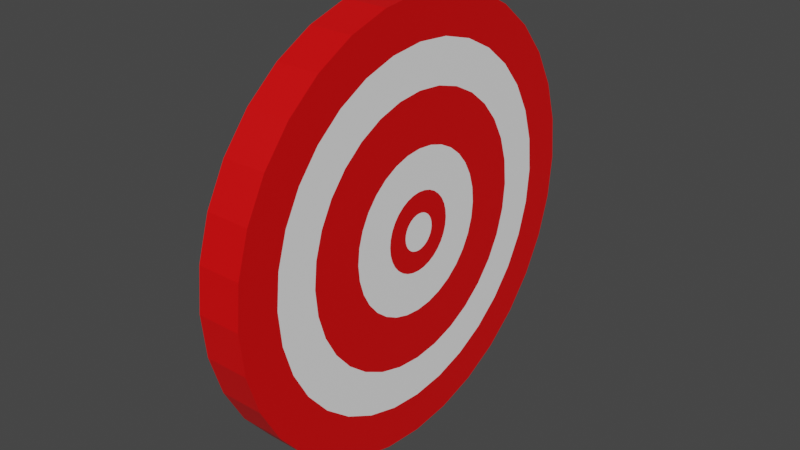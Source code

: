 # Source: Target.blend  (saved by Blender 3.4.6; exported with 4.5.12 LTS)
import bpy
from mathutils import Matrix  # noqa: F401  (used for matrix-valued properties, if any)

bpy.ops.wm.read_factory_settings(use_empty=True)
scene = bpy.context.scene
scene.name = 'Scene'

# ---- collections
col_collection = bpy.data.collections.new('Collection'); scene.collection.children.link(col_collection)

# ---- materials (node trees are filled in below, after node groups)
mat_material_001 = bpy.data.materials.new('Material.001')
mat_material_001.use_transparent_shadow = False
mat_material_002 = bpy.data.materials.new('Material.002')
mat_material_002.use_transparent_shadow = False

# ---- material node trees
mat_material_001.use_nodes = True; mat_material_001.node_tree.nodes.clear()
_N = mat_material_001.node_tree.nodes; _L = mat_material_001.node_tree.links
n0 = _N.new('ShaderNodeBsdfPrincipled'); n0.name = 'Principled BSDF'; n0.location = (10, 300)
n0.distribution = 'GGX'
n0.subsurface_method = 'RANDOM_WALK_SKIN'
n0.inputs[0].default_value = (0.8, 0.0, 0.000788, 1.0)
n0.inputs[3].default_value = 1.45
n0.inputs[27].default_value = (0.0, 0.0, 0.0, 1.0)
n0.inputs[28].default_value = 1.0
n1 = _N.new('ShaderNodeOutputMaterial'); n1.name = 'Material Output'; n1.location = (300, 300)
_L.new(n0.outputs[0], n1.inputs[0])
n1.is_active_output = True
mat_material_002.use_nodes = True; mat_material_002.node_tree.nodes.clear()
_N = mat_material_002.node_tree.nodes; _L = mat_material_002.node_tree.links
n0 = _N.new('ShaderNodeBsdfPrincipled'); n0.name = 'Principled BSDF'; n0.location = (10, 300)
n0.distribution = 'GGX'
n0.subsurface_method = 'RANDOM_WALK_SKIN'
n0.inputs[0].default_value = (1.0, 1.0, 1.0, 1.0)
n0.inputs[3].default_value = 1.45
n0.inputs[27].default_value = (0.0, 0.0, 0.0, 1.0)
n0.inputs[28].default_value = 1.0
n1 = _N.new('ShaderNodeOutputMaterial'); n1.name = 'Material Output'; n1.location = (300, 300)
_L.new(n0.outputs[0], n1.inputs[0])
n1.is_active_output = True

# ---- world
world_world = bpy.data.worlds.new('World'); scene.world = world_world
world_world.use_nodes = True; world_world.node_tree.nodes.clear()
_N = world_world.node_tree.nodes; _L = world_world.node_tree.links
n0 = _N.new('ShaderNodeOutputWorld'); n0.name = 'World Output'; n0.location = (300, 300)
n1 = _N.new('ShaderNodeBackground'); n1.name = 'Background'; n1.location = (10, 300)
n1.inputs[0].default_value = (0.05088, 0.05088, 0.05088, 1.0)
_L.new(n1.outputs[0], n0.inputs[0])
n0.is_active_output = True
world_world.color = (0.05088, 0.05088, 0.05088)
world_world.use_sun_shadow = False
world_world.sun_shadow_jitter_overblur = 0.0

# ---- meshes
me_cylinder = bpy.data.meshes.new('Cylinder')
me_cylinder.from_pydata([(0.0, 1.0, -1.0), (-1.161e-07, 0.08451, 1.0), (0.1951, 0.9808, -1.0), (0.01649, 0.08289, 1.0), (0.3827, 0.9239, -1.0), (0.03234, 0.07808, 1.0), (0.5556, 0.8315, -1.0), (0.04695, 0.07027, 1.0), (0.7071, 0.7071, -1.0), (0.05976, 0.05976, 1.0), (0.8315, 0.5556, -1.0), (0.07027, 0.04695, 1.0), (0.9239, 0.3827, -1.0), (0.07808, 0.03234, 1.0), (0.9808, 0.1951, -1.0), (0.08289, 0.01649, 1.0), (1.0, 0.0, -1.0), (0.08451, 9.66e-08, 1.0), (0.9808, -0.1951, -1.0), (0.08289, -0.01649, 1.0), (0.9239, -0.3827, -1.0), (0.07808, -0.03234, 1.0), (0.8315, -0.5556, -1.0), (0.07027, -0.04695, 1.0), (0.7071, -0.7071, -1.0), (0.05976, -0.05976, 1.0), (0.5556, -0.8315, -1.0), (0.04695, -0.07027, 1.0), (0.3827, -0.9239, -1.0), (0.03234, -0.07808, 1.0), (0.1951, -0.9808, -1.0), (0.01649, -0.08289, 1.0), (0.0, -1.0, -1.0), (9.66e-08, -0.08451, 1.0), (-0.1951, -0.9808, -1.0), (-0.01649, -0.08289, 1.0), (-0.3827, -0.9239, -1.0), (-0.03234, -0.07808, 1.0), (-0.5556, -0.8315, -1.0), (-0.04695, -0.07027, 1.0), (-0.7071, -0.7071, -1.0), (-0.05976, -0.05976, 1.0), (-0.8315, -0.5556, -1.0), (-0.07027, -0.04695, 1.0), (-0.9239, -0.3827, -1.0), (-0.07808, -0.03234, 1.0), (-0.9808, -0.1951, -1.0), (-0.08289, -0.01649, 1.0), (-1.0, 0.0, -1.0), (-0.08451, -9.66e-08, 1.0), (-0.9808, 0.1951, -1.0), (-0.08289, 0.01649, 1.0), (-0.9239, 0.3827, -1.0), (-0.07808, 0.03234, 1.0), (-0.8315, 0.5556, -1.0), (-0.07027, 0.04695, 1.0), (-0.7071, 0.7071, -1.0), (-0.05976, 0.05976, 1.0), (-0.5556, 0.8315, -1.0), (-0.04695, 0.07027, 1.0), (-0.3827, 0.9239, -1.0), (-0.03234, 0.07808, 1.0), (-0.1951, 0.9808, -1.0), (-0.01649, 0.08289, 1.0), (0.1951, 0.9808, 1.0), (0.0, 1.0, 1.0), (0.3827, 0.9239, 1.0), (0.5556, 0.8315, 1.0), (0.7071, 0.7071, 1.0), (0.8315, 0.5556, 1.0), (0.9239, 0.3827, 1.0), (0.9808, 0.1951, 1.0), (1.0, 0.0, 1.0), (0.9808, -0.1951, 1.0), (0.9239, -0.3827, 1.0), (0.8315, -0.5556, 1.0), (0.7071, -0.7071, 1.0), (0.5556, -0.8315, 1.0), (0.3827, -0.9239, 1.0), (0.1951, -0.9808, 1.0), (0.0, -1.0, 1.0), (-0.1951, -0.9808, 1.0), (-0.3827, -0.9239, 1.0), (-0.5556, -0.8315, 1.0), (-0.7071, -0.7071, 1.0), (-0.8315, -0.5556, 1.0), (-0.9239, -0.3827, 1.0), (-0.9808, -0.1951, 1.0), (-1.0, 0.0, 1.0), (-0.9808, 0.1951, 1.0), (-0.9239, 0.3827, 1.0), (-0.8315, 0.5556, 1.0), (-0.7071, 0.7071, 1.0), (-0.5556, 0.8315, 1.0), (-0.3827, 0.9239, 1.0), (-0.1951, 0.9808, 1.0), (0.1576, 0.7922, 1.0), (0.0, 0.8077, 1.0), (0.3091, 0.7462, 1.0), (0.4487, 0.6716, 1.0), (0.5711, 0.5711, 1.0), (0.6716, 0.4487, 1.0), (0.7462, 0.3091, 1.0), (0.7922, 0.1576, 1.0), (0.8077, 0.0, 1.0), (0.7922, -0.1576, 1.0), (0.7462, -0.3091, 1.0), (0.6716, -0.4487, 1.0), (0.5711, -0.5711, 1.0), (0.4487, -0.6716, 1.0), (0.3091, -0.7462, 1.0), (0.1576, -0.7922, 1.0), (0.0, -0.8077, 1.0), (-0.1576, -0.7922, 1.0), (-0.3091, -0.7462, 1.0), (-0.4487, -0.6716, 1.0), (-0.5711, -0.5711, 1.0), (-0.6716, -0.4487, 1.0), (-0.7462, -0.3091, 1.0), (-0.7922, -0.1576, 1.0), (-0.8077, 0.0, 1.0), (-0.7922, 0.1576, 1.0), (-0.7462, 0.3091, 1.0), (-0.6716, 0.4487, 1.0), (-0.5711, 0.5711, 1.0), (-0.4487, 0.6716, 1.0), (-0.3091, 0.7462, 1.0), (-0.1576, 0.7922, 1.0), (0.1195, 0.6006, 1.0), (0.0, 0.6124, 1.0), (0.2343, 0.5658, 1.0), (0.3402, 0.5092, 1.0), (0.433, 0.433, 1.0), (0.5092, 0.3402, 1.0), (0.5658, 0.2343, 1.0), (0.6006, 0.1195, 1.0), (0.6124, 0.0, 1.0), (0.6006, -0.1195, 1.0), (0.5658, -0.2343, 1.0), (0.5092, -0.3402, 1.0), (0.433, -0.433, 1.0), (0.3402, -0.5092, 1.0), (0.2343, -0.5658, 1.0), (0.1195, -0.6006, 1.0), (0.0, -0.6124, 1.0), (-0.1195, -0.6006, 1.0), (-0.2343, -0.5658, 1.0), (-0.3402, -0.5092, 1.0), (-0.433, -0.433, 1.0), (-0.5092, -0.3402, 1.0), (-0.5658, -0.2343, 1.0), (-0.6006, -0.1195, 1.0), (-0.6124, 0.0, 1.0), (-0.6006, 0.1195, 1.0), (-0.5658, 0.2343, 1.0), (-0.5092, 0.3402, 1.0), (-0.433, 0.433, 1.0), (-0.3402, 0.5092, 1.0), (-0.2343, 0.5658, 1.0), (-0.1195, 0.6006, 1.0), (0.07236, 0.3638, 1.0), (1.808e-09, 0.3709, 1.0), (0.1419, 0.3427, 1.0), (0.2061, 0.3084, 1.0), (0.2623, 0.2623, 1.0), (0.3084, 0.2061, 1.0), (0.3427, 0.1419, 1.0), (0.3638, 0.07236, 1.0), (0.3709, -1.808e-09, 1.0), (0.3638, -0.07236, 1.0), (0.3427, -0.1419, 1.0), (0.3084, -0.2061, 1.0), (0.2623, -0.2623, 1.0), (0.2061, -0.3084, 1.0), (0.1419, -0.3427, 1.0), (0.07236, -0.3638, 1.0), (-1.808e-09, -0.3709, 1.0), (-0.07236, -0.3638, 1.0), (-0.1419, -0.3427, 1.0), (-0.2061, -0.3084, 1.0), (-0.2623, -0.2623, 1.0), (-0.3084, -0.2061, 1.0), (-0.3427, -0.1419, 1.0), (-0.3638, -0.07236, 1.0), (-0.3709, 1.808e-09, 1.0), (-0.3638, 0.07236, 1.0), (-0.3427, 0.1419, 1.0), (-0.3084, 0.2061, 1.0), (-0.2623, 0.2623, 1.0), (-0.2061, 0.3084, 1.0), (-0.1419, 0.3427, 1.0), (-0.07236, 0.3638, 1.0), (0.03536, 0.1777, 1.0), (-7.559e-08, 0.1812, 1.0), (0.06935, 0.1674, 1.0), (0.1007, 0.1507, 1.0), (0.1281, 0.1281, 1.0), (0.1507, 0.1007, 1.0), (0.1674, 0.06935, 1.0), (0.1777, 0.03536, 1.0), (0.1812, 7.488e-08, 1.0), (0.1777, -0.03536, 1.0), (0.1674, -0.06935, 1.0), (0.1507, -0.1007, 1.0), (0.1281, -0.1281, 1.0), (0.1007, -0.1507, 1.0), (0.06935, -0.1674, 1.0), (0.03536, -0.1777, 1.0), (7.488e-08, -0.1812, 1.0), (-0.03536, -0.1777, 1.0), (-0.06935, -0.1674, 1.0), (-0.1007, -0.1507, 1.0), (-0.1281, -0.1281, 1.0), (-0.1507, -0.1007, 1.0), (-0.1674, -0.06935, 1.0), (-0.1777, -0.03536, 1.0), (-0.1812, -7.488e-08, 1.0), (-0.1777, 0.03536, 1.0), (-0.1674, 0.06935, 1.0), (-0.1507, 0.1007, 1.0), (-0.1281, 0.1281, 1.0), (-0.1007, 0.1507, 1.0), (-0.06935, 0.1674, 1.0), (-0.03536, 0.1777, 1.0)], [], [(0, 65, 64, 2), (2, 64, 66, 4), (4, 66, 67, 6), (6, 67, 68, 8), (8, 68, 69, 10), (10, 69, 70, 12), (12, 70, 71, 14), (14, 71, 72, 16), (16, 72, 73, 18), (18, 73, 74, 20), (20, 74, 75, 22), (22, 75, 76, 24), (24, 76, 77, 26), (26, 77, 78, 28), (28, 78, 79, 30), (30, 79, 80, 32), (32, 80, 81, 34), (34, 81, 82, 36), (36, 82, 83, 38), (38, 83, 84, 40), (40, 84, 85, 42), (42, 85, 86, 44), (44, 86, 87, 46), (46, 87, 88, 48), (48, 88, 89, 50), (50, 89, 90, 52), (52, 90, 91, 54), (54, 91, 92, 56), (56, 92, 93, 58), (58, 93, 94, 60), (3, 1, 63, 61, 59, 57, 55, 53, 51, 49, 47, 45, 43, 41, 39, 37, 35, 33, 31, 29, 27, 25, 23, 21, 19, 17, 15, 13, 11, 9, 7, 5), (60, 94, 95, 62), (62, 95, 65, 0), (0, 2, 4, 6, 8, 10, 12, 14, 16, 18, 20, 22, 24, 26, 28, 30, 32, 34, 36, 38, 40, 42, 44, 46, 48, 50, 52, 54, 56, 58, 60, 62), (97, 96, 64, 65), (96, 98, 66, 64), (98, 99, 67, 66), (99, 100, 68, 67), (100, 101, 69, 68), (101, 102, 70, 69), (102, 103, 71, 70), (103, 104, 72, 71), (104, 105, 73, 72), (105, 106, 74, 73), (106, 107, 75, 74), (107, 108, 76, 75), (108, 109, 77, 76), (109, 110, 78, 77), (110, 111, 79, 78), (111, 112, 80, 79), (112, 113, 81, 80), (113, 114, 82, 81), (114, 115, 83, 82), (115, 116, 84, 83), (116, 117, 85, 84), (117, 118, 86, 85), (118, 119, 87, 86), (119, 120, 88, 87), (120, 121, 89, 88), (121, 122, 90, 89), (122, 123, 91, 90), (123, 124, 92, 91), (124, 125, 93, 92), (125, 126, 94, 93), (126, 127, 95, 94), (127, 97, 65, 95), (129, 128, 96, 97), (128, 130, 98, 96), (130, 131, 99, 98), (131, 132, 100, 99), (132, 133, 101, 100), (133, 134, 102, 101), (134, 135, 103, 102), (135, 136, 104, 103), (136, 137, 105, 104), (137, 138, 106, 105), (138, 139, 107, 106), (139, 140, 108, 107), (140, 141, 109, 108), (141, 142, 110, 109), (142, 143, 111, 110), (143, 144, 112, 111), (144, 145, 113, 112), (145, 146, 114, 113), (146, 147, 115, 114), (147, 148, 116, 115), (148, 149, 117, 116), (149, 150, 118, 117), (150, 151, 119, 118), (151, 152, 120, 119), (152, 153, 121, 120), (153, 154, 122, 121), (154, 155, 123, 122), (155, 156, 124, 123), (156, 157, 125, 124), (157, 158, 126, 125), (158, 159, 127, 126), (159, 129, 97, 127), (161, 160, 128, 129), (160, 162, 130, 128), (162, 163, 131, 130), (163, 164, 132, 131), (164, 165, 133, 132), (165, 166, 134, 133), (166, 167, 135, 134), (167, 168, 136, 135), (168, 169, 137, 136), (169, 170, 138, 137), (170, 171, 139, 138), (171, 172, 140, 139), (172, 173, 141, 140), (173, 174, 142, 141), (174, 175, 143, 142), (175, 176, 144, 143), (176, 177, 145, 144), (177, 178, 146, 145), (178, 179, 147, 146), (179, 180, 148, 147), (180, 181, 149, 148), (181, 182, 150, 149), (182, 183, 151, 150), (183, 184, 152, 151), (184, 185, 153, 152), (185, 186, 154, 153), (186, 187, 155, 154), (187, 188, 156, 155), (188, 189, 157, 156), (189, 190, 158, 157), (190, 191, 159, 158), (191, 161, 129, 159), (193, 192, 160, 161), (192, 194, 162, 160), (194, 195, 163, 162), (195, 196, 164, 163), (196, 197, 165, 164), (197, 198, 166, 165), (198, 199, 167, 166), (199, 200, 168, 167), (200, 201, 169, 168), (201, 202, 170, 169), (202, 203, 171, 170), (203, 204, 172, 171), (204, 205, 173, 172), (205, 206, 174, 173), (206, 207, 175, 174), (207, 208, 176, 175), (208, 209, 177, 176), (209, 210, 178, 177), (210, 211, 179, 178), (211, 212, 180, 179), (212, 213, 181, 180), (213, 214, 182, 181), (214, 215, 183, 182), (215, 216, 184, 183), (216, 217, 185, 184), (217, 218, 186, 185), (218, 219, 187, 186), (219, 220, 188, 187), (220, 221, 189, 188), (221, 222, 190, 189), (222, 223, 191, 190), (223, 193, 161, 191), (1, 3, 192, 193), (3, 5, 194, 192), (5, 7, 195, 194), (7, 9, 196, 195), (9, 11, 197, 196), (11, 13, 198, 197), (13, 15, 199, 198), (15, 17, 200, 199), (17, 19, 201, 200), (19, 21, 202, 201), (21, 23, 203, 202), (23, 25, 204, 203), (25, 27, 205, 204), (27, 29, 206, 205), (29, 31, 207, 206), (31, 33, 208, 207), (33, 35, 209, 208), (35, 37, 210, 209), (37, 39, 211, 210), (39, 41, 212, 211), (41, 43, 213, 212), (43, 45, 214, 213), (45, 47, 215, 214), (47, 49, 216, 215), (49, 51, 217, 216), (51, 53, 218, 217), (53, 55, 219, 218), (55, 57, 220, 219), (57, 59, 221, 220), (59, 61, 222, 221), (61, 63, 223, 222), (63, 1, 193, 223)])
me_cylinder.polygons.foreach_set('material_index', [0, 0, 0, 0, 0, 0, 0, 0, 0, 0, 0, 0, 0, 0, 0, 0, 0, 0, 0, 0, 0, 0, 0, 0, 0, 0, 0, 0, 0, 0, 1, 0, 0, 0, 0, 0, 0, 0, 0, 0, 0, 0, 0, 0, 0, 0, 0, 0, 0, 0, 0, 0, 0, 0, 0, 0, 0, 0, 0, 0, 0, 0, 0, 0, 0, 0, 1, 1, 1, 1, 1, 1, 1, 1, 1, 1, 1, 1, 1, 1, 1, 1, 1, 1, 1, 1, 1, 1, 1, 1, 1, 1, 1, 1, 1, 1, 1, 1, 0, 0, 0, 0, 0, 0, 0, 0, 0, 0, 0, 0, 0, 0, 0, 0, 0, 0, 0, 0, 0, 0, 0, 0, 0, 0, 0, 0, 0, 0, 0, 0, 1, 1, 1, 1, 1, 1, 1, 1, 1, 1, 1, 1, 1, 1, 1, 1, 1, 1, 1, 1, 1, 1, 1, 1, 1, 1, 1, 1, 1, 1, 1, 1, 0, 0, 0, 0, 0, 0, 0, 0, 0, 0, 0, 0, 0, 0, 0, 0, 0, 0, 0, 0, 0, 0, 0, 0, 0, 0, 0, 0, 0, 0, 0, 0])
_uv = me_cylinder.uv_layers.new(name='UVMap')
_uv.uv.foreach_set('vector', [1.0, 0.5, 1.0, 1.0, 0.9688, 1.0, 0.9688, 0.5, 0.9688, 0.5, 0.9688, 1.0, 0.9375, 1.0, 0.9375, 0.5, 0.9375, 0.5, 0.9375, 1.0, 0.9062, 1.0, 0.9062, 0.5, 0.9062, 0.5, 0.9062, 1.0, 0.875, 1.0, 0.875, 0.5, 0.875, 0.5, 0.875, 1.0, 0.8438, 1.0, 0.8438, 0.5, 0.8438, 0.5, 0.8438, 1.0, 0.8125, 1.0, 0.8125, 0.5, 0.8125, 0.5, 0.8125, 1.0, 0.7812, 1.0, 0.7812, 0.5, 0.7812, 0.5, 0.7812, 1.0, 0.75, 1.0, 0.75, 0.5, 0.75, 0.5, 0.75, 1.0, 0.7188, 1.0, 0.7188, 0.5, 0.7188, 0.5, 0.7188, 1.0, 0.6875, 1.0, 0.6875, 0.5, 0.6875, 0.5, 0.6875, 1.0, 0.6562, 1.0, 0.6562, 0.5, 0.6562, 0.5, 0.6562, 1.0, 0.625, 1.0, 0.625, 0.5, 0.625, 0.5, 0.625, 1.0, 0.5938, 1.0, 0.5938, 0.5, 0.5938, 0.5, 0.5938, 1.0, 0.5625, 1.0, 0.5625, 0.5, 0.5625, 0.5, 0.5625, 1.0, 0.5312, 1.0, 0.5312, 0.5, 0.5312, 0.5, 0.5312, 1.0, 0.5, 1.0, 0.5, 0.5, 0.5, 0.5, 0.5, 1.0, 0.4688, 1.0, 0.4688, 0.5, 0.4688, 0.5, 0.4688, 1.0, 0.4375, 1.0, 0.4375, 0.5, 0.4375, 0.5, 0.4375, 1.0, 0.4062, 1.0, 0.4062, 0.5, 0.4062, 0.5, 0.4062, 1.0, 0.375, 1.0, 0.375, 0.5, 0.375, 0.5, 0.375, 1.0, 0.3438, 1.0, 0.3438, 0.5, 0.3438, 0.5, 0.3438, 1.0, 0.3125, 1.0, 0.3125, 0.5, 0.3125, 0.5, 0.3125, 1.0, 0.2812, 1.0, 0.2812, 0.5, 0.2812, 0.5, 0.2812, 1.0, 0.25, 1.0, 0.25, 0.5, 0.25, 0.5, 0.25, 1.0, 0.2188, 1.0, 0.2188, 0.5, 0.2188, 0.5, 0.2188, 1.0, 0.1875, 1.0, 0.1875, 0.5, 0.1875, 0.5, 0.1875, 1.0, 0.1562, 1.0, 0.1562, 0.5, 0.1562, 0.5, 0.1562, 1.0, 0.125, 1.0, 0.125, 0.5, 0.125, 0.5, 0.125, 1.0, 0.09375, 1.0, 0.09375, 0.5, 0.09375, 0.5, 0.09375, 1.0, 0.0625, 1.0, 0.0625, 0.5, 0.254, 0.2699, 0.25, 0.2703, 0.246, 0.2699, 0.2422, 0.2687, 0.2387, 0.2669, 0.2357, 0.2643, 0.2331, 0.2613, 0.2313, 0.2578, 0.2301, 0.254, 0.2297, 0.25, 0.2301, 0.246, 0.2313, 0.2422, 0.2331, 0.2387, 0.2357, 0.2357, 0.2387, 0.2331, 0.2422, 0.2313, 0.246, 0.2301, 0.25, 0.2297, 0.254, 0.2301, 0.2578, 0.2313, 0.2613, 0.2331, 0.2643, 0.2357, 0.2669, 0.2387, 0.2687, 0.2422, 0.2699, 0.246, 0.2703, 0.25, 0.2699, 0.254, 0.2687, 0.2578, 0.2669, 0.2613, 0.2643, 0.2643, 0.2613, 0.2669, 0.2578, 0.2687, 0.0625, 0.5, 0.0625, 1.0, 0.03125, 1.0, 0.03125, 0.5, 0.03125, 0.5, 0.03125, 1.0, 0.0, 1.0, 0.0, 0.5, 0.75, 0.49, 0.7968, 0.4854, 0.8418, 0.4717, 0.8833, 0.4496, 0.9197, 0.4197, 0.9496, 0.3833, 0.9717, 0.3418, 0.9854, 0.2968, 0.99, 0.25, 0.9854, 0.2032, 0.9717, 0.1582, 0.9496, 0.1167, 0.9197, 0.08029, 0.8833, 0.05045, 0.8418, 0.02827, 0.7968, 0.01461, 0.75, 0.01, 0.7032, 0.01461, 0.6582, 0.02827, 0.6167, 0.05045, 0.5803, 0.08029, 0.5504, 0.1167, 0.5283, 0.1582, 0.5146, 0.2032, 0.51, 0.25, 0.5146, 0.2968, 0.5283, 0.3418, 0.5504, 0.3833, 0.5803, 0.4197, 0.6167, 0.4496, 0.6582, 0.4717, 0.7032, 0.4854, 0.25, 0.4439, 0.2878, 0.4401, 0.2968, 0.4854, 0.25, 0.49, 0.2878, 0.4401, 0.3242, 0.4291, 0.3418, 0.4717, 0.2968, 0.4854, 0.3242, 0.4291, 0.3577, 0.4112, 0.3833, 0.4496, 0.3418, 0.4717, 0.3577, 0.4112, 0.3871, 0.3871, 0.4197, 0.4197, 0.3833, 0.4496, 0.3871, 0.3871, 0.4112, 0.3577, 0.4496, 0.3833, 0.4197, 0.4197, 0.4112, 0.3577, 0.4291, 0.3242, 0.4717, 0.3418, 0.4496, 0.3833, 0.4291, 0.3242, 0.4401, 0.2878, 0.4854, 0.2968, 0.4717, 0.3418, 0.4401, 0.2878, 0.4438, 0.25, 0.49, 0.25, 0.4854, 0.2968, 0.4438, 0.25, 0.4401, 0.2122, 0.4854, 0.2032, 0.49, 0.25, 0.4401, 0.2122, 0.4291, 0.1758, 0.4717, 0.1582, 0.4854, 0.2032, 0.4291, 0.1758, 0.4112, 0.1423, 0.4496, 0.1167, 0.4717, 0.1582, 0.4112, 0.1423, 0.3871, 0.1129, 0.4197, 0.08029, 0.4496, 0.1167, 0.3871, 0.1129, 0.3577, 0.08882, 0.3833, 0.05045, 0.4197, 0.08029, 0.3577, 0.08882, 0.3242, 0.07091, 0.3418, 0.02827, 0.3833, 0.05045, 0.3242, 0.07091, 0.2878, 0.05987, 0.2968, 0.01461, 0.3418, 0.02827, 0.2878, 0.05987, 0.25, 0.05615, 0.25, 0.01, 0.2968, 0.01461, 0.25, 0.05615, 0.2122, 0.05987, 0.2032, 0.01461, 0.25, 0.01, 0.2122, 0.05987, 0.1758, 0.07091, 0.1582, 0.02827, 0.2032, 0.01461, 0.1758, 0.07091, 0.1423, 0.08882, 0.1167, 0.05045, 0.1582, 0.02827, 0.1423, 0.08882, 0.1129, 0.1129, 0.08029, 0.08029, 0.1167, 0.05045, 0.1129, 0.1129, 0.08882, 0.1423, 0.05045, 0.1167, 0.08029, 0.08029, 0.08882, 0.1423, 0.07091, 0.1758, 0.02827, 0.1582, 0.05045, 0.1167, 0.07091, 0.1758, 0.05987, 0.2122, 0.01461, 0.2032, 0.02827, 0.1582, 0.05987, 0.2122, 0.05615, 0.25, 0.01, 0.25, 0.01461, 0.2032, 0.05615, 0.25, 0.05987, 0.2878, 0.01461, 0.2968, 0.01, 0.25, 0.05987, 0.2878, 0.07091, 0.3242, 0.02827, 0.3418, 0.01461, 0.2968, 0.07091, 0.3242, 0.08882, 0.3577, 0.05045, 0.3833, 0.02827, 0.3418, 0.08882, 0.3577, 0.1129, 0.3871, 0.08029, 0.4197, 0.05045, 0.3833, 0.1129, 0.3871, 0.1423, 0.4112, 0.1167, 0.4496, 0.08029, 0.4197, 0.1423, 0.4112, 0.1758, 0.4291, 0.1582, 0.4717, 0.1167, 0.4496, 0.1758, 0.4291, 0.2122, 0.4401, 0.2032, 0.4854, 0.1582, 0.4717, 0.2122, 0.4401, 0.25, 0.4439, 0.25, 0.49, 0.2032, 0.4854, 0.25, 0.397, 0.2787, 0.3941, 0.2878, 0.4401, 0.25, 0.4439, 0.2787, 0.3941, 0.3062, 0.3858, 0.3242, 0.4291, 0.2878, 0.4401, 0.3062, 0.3858, 0.3317, 0.3722, 0.3577, 0.4112, 0.3242, 0.4291, 0.3317, 0.3722, 0.3539, 0.3539, 0.3871, 0.3871, 0.3577, 0.4112, 0.3539, 0.3539, 0.3722, 0.3317, 0.4112, 0.3577, 0.3871, 0.3871, 0.3722, 0.3317, 0.3858, 0.3062, 0.4291, 0.3242, 0.4112, 0.3577, 0.3858, 0.3062, 0.3941, 0.2787, 0.4401, 0.2878, 0.4291, 0.3242, 0.3941, 0.2787, 0.397, 0.25, 0.4438, 0.25, 0.4401, 0.2878, 0.397, 0.25, 0.3941, 0.2213, 0.4401, 0.2122, 0.4438, 0.25, 0.3941, 0.2213, 0.3858, 0.1938, 0.4291, 0.1758, 0.4401, 0.2122, 0.3858, 0.1938, 0.3722, 0.1683, 0.4112, 0.1423, 0.4291, 0.1758, 0.3722, 0.1683, 0.3539, 0.1461, 0.3871, 0.1129, 0.4112, 0.1423, 0.3539, 0.1461, 0.3317, 0.1278, 0.3577, 0.08882, 0.3871, 0.1129, 0.3317, 0.1278, 0.3062, 0.1142, 0.3242, 0.07091, 0.3577, 0.08882, 0.3062, 0.1142, 0.2787, 0.1059, 0.2878, 0.05987, 0.3242, 0.07091, 0.2787, 0.1059, 0.25, 0.103, 0.25, 0.05615, 0.2878, 0.05987, 0.25, 0.103, 0.2213, 0.1059, 0.2122, 0.05987, 0.25, 0.05615, 0.2213, 0.1059, 0.1938, 0.1142, 0.1758, 0.07091, 0.2122, 0.05987, 0.1938, 0.1142, 0.1683, 0.1278, 0.1423, 0.08882, 0.1758, 0.07091, 0.1683, 0.1278, 0.1461, 0.1461, 0.1129, 0.1129, 0.1423, 0.08882, 0.1461, 0.1461, 0.1278, 0.1683, 0.08882, 0.1423, 0.1129, 0.1129, 0.1278, 0.1683, 0.1142, 0.1938, 0.07091, 0.1758, 0.08882, 0.1423, 0.1142, 0.1938, 0.1059, 0.2213, 0.05987, 0.2122, 0.07091, 0.1758, 0.1059, 0.2213, 0.103, 0.25, 0.05615, 0.25, 0.05987, 0.2122, 0.103, 0.25, 0.1059, 0.2787, 0.05987, 0.2878, 0.05615, 0.25, 0.1059, 0.2787, 0.1142, 0.3062, 0.07091, 0.3242, 0.05987, 0.2878, 0.1142, 0.3062, 0.1278, 0.3317, 0.08882, 0.3577, 0.07091, 0.3242, 0.1278, 0.3317, 0.1461, 0.3539, 0.1129, 0.3871, 0.08882, 0.3577, 0.1461, 0.3539, 0.1683, 0.3722, 0.1423, 0.4112, 0.1129, 0.3871, 0.1683, 0.3722, 0.1938, 0.3858, 0.1758, 0.4291, 0.1423, 0.4112, 0.1938, 0.3858, 0.2213, 0.3941, 0.2122, 0.4401, 0.1758, 0.4291, 0.2213, 0.3941, 0.25, 0.397, 0.25, 0.4439, 0.2122, 0.4401, 0.25, 0.339, 0.2674, 0.3373, 0.2787, 0.3941, 0.25, 0.397, 0.2674, 0.3373, 0.2841, 0.3322, 0.3062, 0.3858, 0.2787, 0.3941, 0.2841, 0.3322, 0.2995, 0.324, 0.3317, 0.3722, 0.3062, 0.3858, 0.2995, 0.324, 0.3129, 0.3129, 0.3539, 0.3539, 0.3317, 0.3722, 0.3129, 0.3129, 0.324, 0.2995, 0.3722, 0.3317, 0.3539, 0.3539, 0.324, 0.2995, 0.3322, 0.2841, 0.3858, 0.3062, 0.3722, 0.3317, 0.3322, 0.2841, 0.3373, 0.2674, 0.3941, 0.2787, 0.3858, 0.3062, 0.3373, 0.2674, 0.339, 0.25, 0.397, 0.25, 0.3941, 0.2787, 0.339, 0.25, 0.3373, 0.2326, 0.3941, 0.2213, 0.397, 0.25, 0.3373, 0.2326, 0.3322, 0.2159, 0.3858, 0.1938, 0.3941, 0.2213, 0.3322, 0.2159, 0.324, 0.2005, 0.3722, 0.1683, 0.3858, 0.1938, 0.324, 0.2005, 0.3129, 0.1871, 0.3539, 0.1461, 0.3722, 0.1683, 0.3129, 0.1871, 0.2995, 0.176, 0.3317, 0.1278, 0.3539, 0.1461, 0.2995, 0.176, 0.2841, 0.1678, 0.3062, 0.1142, 0.3317, 0.1278, 0.2841, 0.1678, 0.2674, 0.1627, 0.2787, 0.1059, 0.3062, 0.1142, 0.2674, 0.1627, 0.25, 0.161, 0.25, 0.103, 0.2787, 0.1059, 0.25, 0.161, 0.2326, 0.1627, 0.2213, 0.1059, 0.25, 0.103, 0.2326, 0.1627, 0.2159, 0.1678, 0.1938, 0.1142, 0.2213, 0.1059, 0.2159, 0.1678, 0.2005, 0.176, 0.1683, 0.1278, 0.1938, 0.1142, 0.2005, 0.176, 0.1871, 0.1871, 0.1461, 0.1461, 0.1683, 0.1278, 0.1871, 0.1871, 0.176, 0.2005, 0.1278, 0.1683, 0.1461, 0.1461, 0.176, 0.2005, 0.1678, 0.2159, 0.1142, 0.1938, 0.1278, 0.1683, 0.1678, 0.2159, 0.1627, 0.2326, 0.1059, 0.2213, 0.1142, 0.1938, 0.1627, 0.2326, 0.161, 0.25, 0.103, 0.25, 0.1059, 0.2213, 0.161, 0.25, 0.1627, 0.2674, 0.1059, 0.2787, 0.103, 0.25, 0.1627, 0.2674, 0.1678, 0.2841, 0.1142, 0.3062, 0.1059, 0.2787, 0.1678, 0.2841, 0.176, 0.2995, 0.1278, 0.3317, 0.1142, 0.3062, 0.176, 0.2995, 0.1871, 0.3129, 0.1461, 0.3539, 0.1278, 0.3317, 0.1871, 0.3129, 0.2005, 0.324, 0.1683, 0.3722, 0.1461, 0.3539, 0.2005, 0.324, 0.2159, 0.3322, 0.1938, 0.3858, 0.1683, 0.3722, 0.2159, 0.3322, 0.2326, 0.3373, 0.2213, 0.3941, 0.1938, 0.3858, 0.2326, 0.3373, 0.25, 0.339, 0.25, 0.397, 0.2213, 0.3941, 0.25, 0.2935, 0.2585, 0.2927, 0.2674, 0.3373, 0.25, 0.339, 0.2585, 0.2927, 0.2666, 0.2902, 0.2841, 0.3322, 0.2674, 0.3373, 0.2666, 0.2902, 0.2742, 0.2862, 0.2995, 0.324, 0.2841, 0.3322, 0.2742, 0.2862, 0.2808, 0.2808, 0.3129, 0.3129, 0.2995, 0.324, 0.2808, 0.2808, 0.2862, 0.2742, 0.324, 0.2995, 0.3129, 0.3129, 0.2862, 0.2742, 0.2902, 0.2666, 0.3322, 0.2841, 0.324, 0.2995, 0.2902, 0.2666, 0.2927, 0.2585, 0.3373, 0.2674, 0.3322, 0.2841, 0.2927, 0.2585, 0.2935, 0.25, 0.339, 0.25, 0.3373, 0.2674, 0.2935, 0.25, 0.2927, 0.2415, 0.3373, 0.2326, 0.339, 0.25, 0.2927, 0.2415, 0.2902, 0.2334, 0.3322, 0.2159, 0.3373, 0.2326, 0.2902, 0.2334, 0.2862, 0.2258, 0.324, 0.2005, 0.3322, 0.2159, 0.2862, 0.2258, 0.2808, 0.2192, 0.3129, 0.1871, 0.324, 0.2005, 0.2808, 0.2192, 0.2742, 0.2138, 0.2995, 0.176, 0.3129, 0.1871, 0.2742, 0.2138, 0.2666, 0.2098, 0.2841, 0.1678, 0.2995, 0.176, 0.2666, 0.2098, 0.2585, 0.2073, 0.2674, 0.1627, 0.2841, 0.1678, 0.2585, 0.2073, 0.25, 0.2065, 0.25, 0.161, 0.2674, 0.1627, 0.25, 0.2065, 0.2415, 0.2073, 0.2326, 0.1627, 0.25, 0.161, 0.2415, 0.2073, 0.2334, 0.2098, 0.2159, 0.1678, 0.2326, 0.1627, 0.2334, 0.2098, 0.2258, 0.2138, 0.2005, 0.176, 0.2159, 0.1678, 0.2258, 0.2138, 0.2192, 0.2192, 0.1871, 0.1871, 0.2005, 0.176, 0.2192, 0.2192, 0.2138, 0.2258, 0.176, 0.2005, 0.1871, 0.1871, 0.2138, 0.2258, 0.2098, 0.2334, 0.1678, 0.2159, 0.176, 0.2005, 0.2098, 0.2334, 0.2073, 0.2415, 0.1627, 0.2326, 0.1678, 0.2159, 0.2073, 0.2415, 0.2065, 0.25, 0.161, 0.25, 0.1627, 0.2326, 0.2065, 0.25, 0.2073, 0.2585, 0.1627, 0.2674, 0.161, 0.25, 0.2073, 0.2585, 0.2098, 0.2666, 0.1678, 0.2841, 0.1627, 0.2674, 0.2098, 0.2666, 0.2138, 0.2742, 0.176, 0.2995, 0.1678, 0.2841, 0.2138, 0.2742, 0.2192, 0.2808, 0.1871, 0.3129, 0.176, 0.2995, 0.2192, 0.2808, 0.2258, 0.2862, 0.2005, 0.324, 0.1871, 0.3129, 0.2258, 0.2862, 0.2334, 0.2902, 0.2159, 0.3322, 0.2005, 0.324, 0.2334, 0.2902, 0.2415, 0.2927, 0.2326, 0.3373, 0.2159, 0.3322, 0.2415, 0.2927, 0.25, 0.2935, 0.25, 0.339, 0.2326, 0.3373, 0.25, 0.2703, 0.254, 0.2699, 0.2585, 0.2927, 0.25, 0.2935, 0.254, 0.2699, 0.2578, 0.2687, 0.2666, 0.2902, 0.2585, 0.2927, 0.2578, 0.2687, 0.2613, 0.2669, 0.2742, 0.2862, 0.2666, 0.2902, 0.2613, 0.2669, 0.2643, 0.2643, 0.2808, 0.2808, 0.2742, 0.2862, 0.2643, 0.2643, 0.2669, 0.2613, 0.2862, 0.2742, 0.2808, 0.2808, 0.2669, 0.2613, 0.2687, 0.2578, 0.2902, 0.2666, 0.2862, 0.2742, 0.2687, 0.2578, 0.2699, 0.254, 0.2927, 0.2585, 0.2902, 0.2666, 0.2699, 0.254, 0.2703, 0.25, 0.2935, 0.25, 0.2927, 0.2585, 0.2703, 0.25, 0.2699, 0.246, 0.2927, 0.2415, 0.2935, 0.25, 0.2699, 0.246, 0.2687, 0.2422, 0.2902, 0.2334, 0.2927, 0.2415, 0.2687, 0.2422, 0.2669, 0.2387, 0.2862, 0.2258, 0.2902, 0.2334, 0.2669, 0.2387, 0.2643, 0.2357, 0.2808, 0.2192, 0.2862, 0.2258, 0.2643, 0.2357, 0.2613, 0.2331, 0.2742, 0.2138, 0.2808, 0.2192, 0.2613, 0.2331, 0.2578, 0.2313, 0.2666, 0.2098, 0.2742, 0.2138, 0.2578, 0.2313, 0.254, 0.2301, 0.2585, 0.2073, 0.2666, 0.2098, 0.254, 0.2301, 0.25, 0.2297, 0.25, 0.2065, 0.2585, 0.2073, 0.25, 0.2297, 0.246, 0.2301, 0.2415, 0.2073, 0.25, 0.2065, 0.246, 0.2301, 0.2422, 0.2313, 0.2334, 0.2098, 0.2415, 0.2073, 0.2422, 0.2313, 0.2387, 0.2331, 0.2258, 0.2138, 0.2334, 0.2098, 0.2387, 0.2331, 0.2357, 0.2357, 0.2192, 0.2192, 0.2258, 0.2138, 0.2357, 0.2357, 0.2331, 0.2387, 0.2138, 0.2258, 0.2192, 0.2192, 0.2331, 0.2387, 0.2313, 0.2422, 0.2098, 0.2334, 0.2138, 0.2258, 0.2313, 0.2422, 0.2301, 0.246, 0.2073, 0.2415, 0.2098, 0.2334, 0.2301, 0.246, 0.2297, 0.25, 0.2065, 0.25, 0.2073, 0.2415, 0.2297, 0.25, 0.2301, 0.254, 0.2073, 0.2585, 0.2065, 0.25, 0.2301, 0.254, 0.2313, 0.2578, 0.2098, 0.2666, 0.2073, 0.2585, 0.2313, 0.2578, 0.2331, 0.2613, 0.2138, 0.2742, 0.2098, 0.2666, 0.2331, 0.2613, 0.2357, 0.2643, 0.2192, 0.2808, 0.2138, 0.2742, 0.2357, 0.2643, 0.2387, 0.2669, 0.2258, 0.2862, 0.2192, 0.2808, 0.2387, 0.2669, 0.2422, 0.2687, 0.2334, 0.2902, 0.2258, 0.2862, 0.2422, 0.2687, 0.246, 0.2699, 0.2415, 0.2927, 0.2334, 0.2902, 0.246, 0.2699, 0.25, 0.2703, 0.25, 0.2935, 0.2415, 0.2927])
me_cylinder.materials.append(mat_material_001)
me_cylinder.materials.append(mat_material_002)
me_cylinder.update()

# ---- objects
ob_cylinder = bpy.data.objects.new('Cylinder', me_cylinder)

# ---- transforms, parenting, visibility, modifiers, constraints
ob_cylinder.location = (0.0, 0.0, 0.0)
ob_cylinder.rotation_euler = (0.0, 1.571, 0.0)
ob_cylinder.scale = (1.0, 1.0, 0.1)

# ---- collection membership
col_collection.objects.link(ob_cylinder)

# ---- scene / render settings (as saved in the file)
scene.frame_start = 1; scene.frame_end = 250; scene.frame_set(1)
scene.render.engine = 'BLENDER_EEVEE_NEXT'
scene.cycles.sampling_pattern = 'TABULATED_SOBOL'
scene.cycles.use_light_tree = False
scene.view_settings.view_transform = 'Filmic'
bpy.context.view_layer.update()

# ---- added for rendering (the .blend has no active camera and no usable light): camera, sun
cam_auto = bpy.data.cameras.new('AutoCamera')
cam_auto.lens = 50.0
cam_auto.sensor_width = 36.0
cam_auto.clip_end = 1000.0
ob_auto_camera = bpy.data.objects.new('AutoCamera', cam_auto)
scene.collection.objects.link(ob_auto_camera)
ob_auto_camera.location = (2.62346, -3.14816, 2.09877)
ob_auto_camera.rotation_euler = (1.09748, -7.21219e-08, 0.694738)
scene.camera = ob_auto_camera
light_auto_sun = bpy.data.lights.new('AutoSun', 'SUN')
light_auto_sun.energy = 3.0
light_auto_sun.angle = 0.0523599
ob_auto_sun = bpy.data.objects.new('AutoSun', light_auto_sun)
scene.collection.objects.link(ob_auto_sun)
ob_auto_sun.rotation_euler = (0.872665, 0.174533, 0.523599)
bpy.context.view_layer.update()
